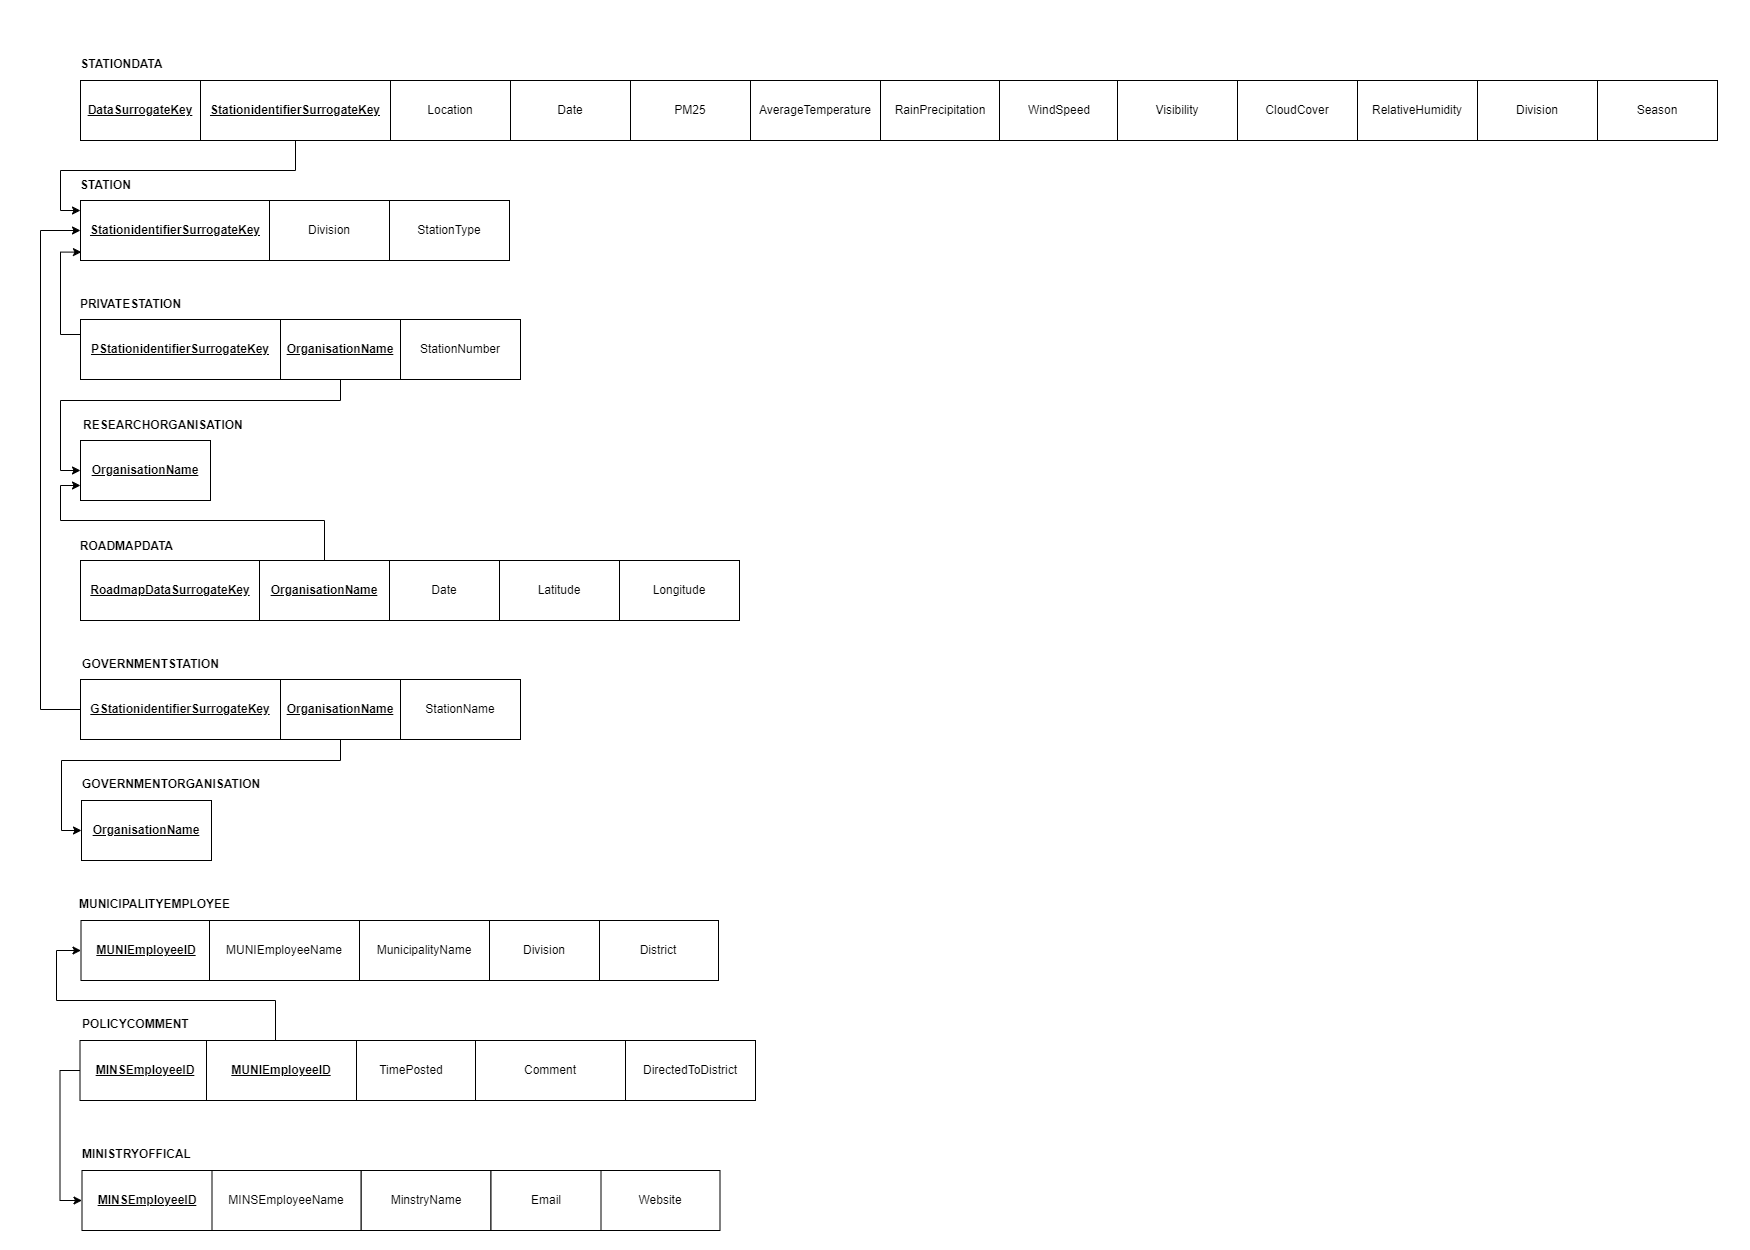

The diagram above was exported from draw.io. Its source (the exported page's mxGraphModel, read from the mxfile embedded in the PNG):
<mxGraphModel dx="1248" dy="661" grid="1" gridSize="10" guides="1" tooltips="1" connect="1" arrows="1" fold="1" page="1" pageScale="1" pageWidth="1750" pageHeight="1250" math="0" shadow="0">
  <root>
    <mxCell id="0" />
    <mxCell id="1" parent="0" />
    <mxCell id="ZoIrjNhyJp5aEMFjkI-h-16" style="edgeStyle=orthogonalEdgeStyle;rounded=0;orthogonalLoop=1;jettySize=auto;html=1;entryX=0.995;entryY=0.696;entryDx=0;entryDy=0;entryPerimeter=0;" parent="1" edge="1">
      <mxGeometry relative="1" as="geometry">
        <mxPoint x="834.375" y="354.79999999999995" as="targetPoint" />
        <Array as="points">
          <mxPoint x="743" y="300" />
          <mxPoint x="855" y="300" />
          <mxPoint x="855" y="355" />
        </Array>
      </mxGeometry>
    </mxCell>
    <mxCell id="ZoIrjNhyJp5aEMFjkI-h-17" value="&lt;span style=&quot;font-weight: 700; text-align: left; text-decoration-line: underline;&quot;&gt;DataSurrogateKey&lt;/span&gt;" style="rounded=0;whiteSpace=wrap;html=1;" parent="1" vertex="1">
      <mxGeometry x="80" y="80" width="120" height="60" as="geometry" />
    </mxCell>
    <mxCell id="ZoIrjNhyJp5aEMFjkI-h-18" value="&lt;b&gt;STATIONDATA&lt;/b&gt;" style="text;html=1;align=center;verticalAlign=middle;resizable=0;points=[];autosize=1;strokeColor=none;fillColor=none;" parent="1" vertex="1">
      <mxGeometry x="66" y="49" width="110" height="30" as="geometry" />
    </mxCell>
    <mxCell id="ZoIrjNhyJp5aEMFjkI-h-19" value="&lt;span style=&quot;text-align: left;&quot;&gt;Location&lt;/span&gt;" style="rounded=0;whiteSpace=wrap;html=1;" parent="1" vertex="1">
      <mxGeometry x="390" y="80" width="120" height="60" as="geometry" />
    </mxCell>
    <mxCell id="ZoIrjNhyJp5aEMFjkI-h-20" value="&lt;span style=&quot;text-align: left;&quot;&gt;Date&lt;/span&gt;" style="rounded=0;whiteSpace=wrap;html=1;" parent="1" vertex="1">
      <mxGeometry x="510" y="80" width="120" height="60" as="geometry" />
    </mxCell>
    <mxCell id="ZoIrjNhyJp5aEMFjkI-h-21" value="&lt;span style=&quot;text-align: left;&quot;&gt;PM25&lt;/span&gt;" style="rounded=0;whiteSpace=wrap;html=1;" parent="1" vertex="1">
      <mxGeometry x="630" y="80" width="120" height="60" as="geometry" />
    </mxCell>
    <mxCell id="ZoIrjNhyJp5aEMFjkI-h-22" value="&lt;span style=&quot;text-align: left;&quot;&gt;AverageTemperature&lt;/span&gt;" style="rounded=0;whiteSpace=wrap;html=1;" parent="1" vertex="1">
      <mxGeometry x="750" y="80" width="130" height="60" as="geometry" />
    </mxCell>
    <mxCell id="ZoIrjNhyJp5aEMFjkI-h-23" value="&lt;span style=&quot;text-align: left;&quot;&gt;RainPrecipitation&lt;/span&gt;" style="rounded=0;whiteSpace=wrap;html=1;" parent="1" vertex="1">
      <mxGeometry x="880" y="80" width="120" height="60" as="geometry" />
    </mxCell>
    <mxCell id="ZoIrjNhyJp5aEMFjkI-h-24" value="&lt;span style=&quot;text-align: left;&quot;&gt;WindSpeed&lt;/span&gt;" style="rounded=0;whiteSpace=wrap;html=1;" parent="1" vertex="1">
      <mxGeometry x="999" y="80" width="120" height="60" as="geometry" />
    </mxCell>
    <mxCell id="ZoIrjNhyJp5aEMFjkI-h-25" value="&lt;span style=&quot;text-align: left;&quot;&gt;Visibility&lt;/span&gt;" style="rounded=0;whiteSpace=wrap;html=1;" parent="1" vertex="1">
      <mxGeometry x="1117" y="80" width="120" height="60" as="geometry" />
    </mxCell>
    <mxCell id="ZoIrjNhyJp5aEMFjkI-h-26" value="&lt;span style=&quot;text-align: left;&quot;&gt;CloudCover&lt;/span&gt;" style="rounded=0;whiteSpace=wrap;html=1;" parent="1" vertex="1">
      <mxGeometry x="1237" y="80" width="120" height="60" as="geometry" />
    </mxCell>
    <mxCell id="ZoIrjNhyJp5aEMFjkI-h-27" value="&lt;span style=&quot;text-align: left;&quot;&gt;RelativeHumidity&lt;/span&gt;" style="rounded=0;whiteSpace=wrap;html=1;" parent="1" vertex="1">
      <mxGeometry x="1357" y="80" width="120" height="60" as="geometry" />
    </mxCell>
    <mxCell id="ZoIrjNhyJp5aEMFjkI-h-28" value="&lt;span style=&quot;font-weight: 700; text-align: left; text-decoration-line: underline;&quot;&gt;StationidentifierSurrogateKey&lt;/span&gt;" style="rounded=0;whiteSpace=wrap;html=1;" parent="1" vertex="1">
      <mxGeometry x="80" y="200" width="190" height="60" as="geometry" />
    </mxCell>
    <mxCell id="ZoIrjNhyJp5aEMFjkI-h-29" value="&lt;b&gt;STATION&lt;/b&gt;" style="text;html=1;align=center;verticalAlign=middle;resizable=0;points=[];autosize=1;strokeColor=none;fillColor=none;" parent="1" vertex="1">
      <mxGeometry x="70" y="170" width="70" height="30" as="geometry" />
    </mxCell>
    <mxCell id="ZoIrjNhyJp5aEMFjkI-h-30" value="&lt;span style=&quot;text-align: left;&quot;&gt;Division&lt;/span&gt;" style="rounded=0;whiteSpace=wrap;html=1;" parent="1" vertex="1">
      <mxGeometry x="269" y="200" width="120" height="60" as="geometry" />
    </mxCell>
    <mxCell id="ZoIrjNhyJp5aEMFjkI-h-31" value="&lt;span style=&quot;text-align: left;&quot;&gt;StationType&lt;/span&gt;" style="rounded=0;whiteSpace=wrap;html=1;" parent="1" vertex="1">
      <mxGeometry x="389" y="200" width="120" height="60" as="geometry" />
    </mxCell>
    <mxCell id="AafKOmIe7SDXZY3rJRMZ-4" style="edgeStyle=orthogonalEdgeStyle;rounded=0;orthogonalLoop=1;jettySize=auto;html=1;exitX=0.5;exitY=1;exitDx=0;exitDy=0;entryX=0;entryY=0.167;entryDx=0;entryDy=0;fontSize=11;entryPerimeter=0;" parent="1" source="ZoIrjNhyJp5aEMFjkI-h-39" target="ZoIrjNhyJp5aEMFjkI-h-28" edge="1">
      <mxGeometry relative="1" as="geometry" />
    </mxCell>
    <mxCell id="ZoIrjNhyJp5aEMFjkI-h-39" value="&lt;span style=&quot;font-weight: 700; text-align: left;&quot;&gt;&lt;u&gt;StationidentifierSurrogateKey&lt;/u&gt;&lt;/span&gt;" style="rounded=0;whiteSpace=wrap;html=1;" parent="1" vertex="1">
      <mxGeometry x="200" y="80" width="190" height="60" as="geometry" />
    </mxCell>
    <mxCell id="AafKOmIe7SDXZY3rJRMZ-5" style="edgeStyle=orthogonalEdgeStyle;rounded=0;orthogonalLoop=1;jettySize=auto;html=1;exitX=0;exitY=0.25;exitDx=0;exitDy=0;entryX=0.005;entryY=0.86;entryDx=0;entryDy=0;entryPerimeter=0;fontSize=11;" parent="1" source="ZoIrjNhyJp5aEMFjkI-h-47" target="ZoIrjNhyJp5aEMFjkI-h-28" edge="1">
      <mxGeometry relative="1" as="geometry" />
    </mxCell>
    <mxCell id="ZoIrjNhyJp5aEMFjkI-h-47" value="&lt;span style=&quot;font-weight: 700; text-align: left; text-decoration-line: underline;&quot;&gt;PStationidentifierSurrogateKey&lt;/span&gt;" style="rounded=0;whiteSpace=wrap;html=1;" parent="1" vertex="1">
      <mxGeometry x="80" y="319" width="200" height="60" as="geometry" />
    </mxCell>
    <mxCell id="ZoIrjNhyJp5aEMFjkI-h-48" value="&lt;span style=&quot;font-weight: 700;&quot;&gt;PRIVATESTATION&lt;/span&gt;" style="text;html=1;align=center;verticalAlign=middle;resizable=0;points=[];autosize=1;strokeColor=none;fillColor=none;" parent="1" vertex="1">
      <mxGeometry x="70" y="289" width="120" height="30" as="geometry" />
    </mxCell>
    <mxCell id="ZoIrjNhyJp5aEMFjkI-h-49" value="&lt;span style=&quot;text-align: left;&quot;&gt;StationNumber&lt;/span&gt;" style="rounded=0;whiteSpace=wrap;html=1;" parent="1" vertex="1">
      <mxGeometry x="400" y="319" width="120" height="60" as="geometry" />
    </mxCell>
    <mxCell id="ZoIrjNhyJp5aEMFjkI-h-71" value="&lt;span style=&quot;font-weight: 700; text-align: left; text-decoration-line: underline;&quot;&gt;OrganisationName&lt;/span&gt;" style="rounded=0;whiteSpace=wrap;html=1;" parent="1" vertex="1">
      <mxGeometry x="80" y="440" width="130" height="60" as="geometry" />
    </mxCell>
    <mxCell id="AafKOmIe7SDXZY3rJRMZ-6" style="edgeStyle=orthogonalEdgeStyle;rounded=0;orthogonalLoop=1;jettySize=auto;html=1;exitX=0.5;exitY=1;exitDx=0;exitDy=0;entryX=0;entryY=0.5;entryDx=0;entryDy=0;fontSize=11;" parent="1" edge="1">
      <mxGeometry relative="1" as="geometry">
        <mxPoint x="340" y="379" as="sourcePoint" />
        <mxPoint x="80" y="470.0000000000001" as="targetPoint" />
        <Array as="points">
          <mxPoint x="340" y="400" />
          <mxPoint x="60" y="400" />
          <mxPoint x="60" y="470" />
        </Array>
      </mxGeometry>
    </mxCell>
    <mxCell id="ZoIrjNhyJp5aEMFjkI-h-75" value="&lt;span style=&quot;font-weight: 700; text-align: left;&quot;&gt;&lt;u&gt;OrganisationName&lt;/u&gt;&lt;/span&gt;" style="rounded=0;whiteSpace=wrap;html=1;" parent="1" vertex="1">
      <mxGeometry x="280" y="319" width="120" height="60" as="geometry" />
    </mxCell>
    <mxCell id="ZoIrjNhyJp5aEMFjkI-h-82" value="&lt;span style=&quot;font-weight: 700; text-align: left; text-decoration-line: underline;&quot;&gt;RoadmapDataSurrogateKey&lt;/span&gt;" style="rounded=0;whiteSpace=wrap;html=1;" parent="1" vertex="1">
      <mxGeometry x="80" y="560" width="180" height="60" as="geometry" />
    </mxCell>
    <mxCell id="ZoIrjNhyJp5aEMFjkI-h-84" value="&lt;span style=&quot;text-align: left;&quot;&gt;Latitude&lt;/span&gt;" style="rounded=0;whiteSpace=wrap;html=1;" parent="1" vertex="1">
      <mxGeometry x="499" y="560" width="120" height="60" as="geometry" />
    </mxCell>
    <mxCell id="ZoIrjNhyJp5aEMFjkI-h-85" value="&lt;span style=&quot;text-align: left;&quot;&gt;Longitude&lt;/span&gt;" style="rounded=0;whiteSpace=wrap;html=1;" parent="1" vertex="1">
      <mxGeometry x="619" y="560" width="120" height="60" as="geometry" />
    </mxCell>
    <mxCell id="ZoIrjNhyJp5aEMFjkI-h-95" value="&lt;span style=&quot;text-align: left;&quot;&gt;Date&lt;/span&gt;" style="rounded=0;whiteSpace=wrap;html=1;" parent="1" vertex="1">
      <mxGeometry x="389" y="560" width="110" height="60" as="geometry" />
    </mxCell>
    <mxCell id="AafKOmIe7SDXZY3rJRMZ-11" style="edgeStyle=orthogonalEdgeStyle;rounded=0;orthogonalLoop=1;jettySize=auto;html=1;exitX=0;exitY=0.5;exitDx=0;exitDy=0;entryX=0;entryY=0.5;entryDx=0;entryDy=0;fontSize=11;" parent="1" source="ZoIrjNhyJp5aEMFjkI-h-97" target="ZoIrjNhyJp5aEMFjkI-h-28" edge="1">
      <mxGeometry relative="1" as="geometry">
        <Array as="points">
          <mxPoint x="40" y="709" />
          <mxPoint x="40" y="230" />
        </Array>
      </mxGeometry>
    </mxCell>
    <mxCell id="ZoIrjNhyJp5aEMFjkI-h-97" value="&lt;span style=&quot;font-weight: 700; text-align: left; text-decoration-line: underline;&quot;&gt;GStationidentifierSurrogateKey&lt;/span&gt;" style="rounded=0;whiteSpace=wrap;html=1;" parent="1" vertex="1">
      <mxGeometry x="80" y="679" width="200" height="60" as="geometry" />
    </mxCell>
    <mxCell id="ZoIrjNhyJp5aEMFjkI-h-98" value="&lt;span style=&quot;font-weight: 700;&quot;&gt;ROADMAPDATA&lt;/span&gt;" style="text;html=1;align=center;verticalAlign=middle;resizable=0;points=[];autosize=1;strokeColor=none;fillColor=none;" parent="1" vertex="1">
      <mxGeometry x="66" y="531" width="120" height="30" as="geometry" />
    </mxCell>
    <mxCell id="ZoIrjNhyJp5aEMFjkI-h-100" value="&lt;span style=&quot;text-align: left;&quot;&gt;StationName&lt;/span&gt;" style="rounded=0;whiteSpace=wrap;html=1;" parent="1" vertex="1">
      <mxGeometry x="400" y="679" width="120" height="60" as="geometry" />
    </mxCell>
    <mxCell id="ZoIrjNhyJp5aEMFjkI-h-109" value="&lt;span style=&quot;font-weight: 700; text-align: center;&quot;&gt;RESEARCHORGANISATION&lt;/span&gt;" style="text;whiteSpace=wrap;html=1;" parent="1" vertex="1">
      <mxGeometry x="81" y="411" width="90" height="29" as="geometry" />
    </mxCell>
    <mxCell id="ZoIrjNhyJp5aEMFjkI-h-110" value="&lt;span style=&quot;font-weight: 700;&quot;&gt;GOVERNMENTSTATION&lt;/span&gt;" style="text;html=1;align=center;verticalAlign=middle;resizable=0;points=[];autosize=1;strokeColor=none;fillColor=none;fontSize=12;" parent="1" vertex="1">
      <mxGeometry x="70" y="649" width="160" height="30" as="geometry" />
    </mxCell>
    <mxCell id="AafKOmIe7SDXZY3rJRMZ-1" value="&lt;span style=&quot;text-align: left;&quot;&gt;Division&lt;/span&gt;" style="rounded=0;whiteSpace=wrap;html=1;" parent="1" vertex="1">
      <mxGeometry x="1477" y="80" width="120" height="60" as="geometry" />
    </mxCell>
    <mxCell id="AafKOmIe7SDXZY3rJRMZ-3" value="&lt;span style=&quot;text-align: left;&quot;&gt;Season&lt;/span&gt;" style="rounded=0;whiteSpace=wrap;html=1;" parent="1" vertex="1">
      <mxGeometry x="1597" y="80" width="120" height="60" as="geometry" />
    </mxCell>
    <mxCell id="AafKOmIe7SDXZY3rJRMZ-10" style="edgeStyle=orthogonalEdgeStyle;rounded=0;orthogonalLoop=1;jettySize=auto;html=1;exitX=0.5;exitY=0;exitDx=0;exitDy=0;entryX=0;entryY=0.75;entryDx=0;entryDy=0;fontSize=11;" parent="1" source="AafKOmIe7SDXZY3rJRMZ-9" target="ZoIrjNhyJp5aEMFjkI-h-71" edge="1">
      <mxGeometry relative="1" as="geometry">
        <Array as="points">
          <mxPoint x="324" y="520" />
          <mxPoint x="60" y="520" />
          <mxPoint x="60" y="485" />
        </Array>
      </mxGeometry>
    </mxCell>
    <mxCell id="AafKOmIe7SDXZY3rJRMZ-9" value="&lt;span style=&quot;font-weight: 700; text-align: left;&quot;&gt;&lt;u&gt;OrganisationName&lt;/u&gt;&lt;/span&gt;" style="rounded=0;whiteSpace=wrap;html=1;" parent="1" vertex="1">
      <mxGeometry x="259" y="560" width="130" height="60" as="geometry" />
    </mxCell>
    <mxCell id="AafKOmIe7SDXZY3rJRMZ-12" value="&lt;span style=&quot;font-weight: 700; text-align: left; text-decoration-line: underline;&quot;&gt;OrganisationName&lt;/span&gt;" style="rounded=0;whiteSpace=wrap;html=1;" parent="1" vertex="1">
      <mxGeometry x="81" y="800" width="130" height="60" as="geometry" />
    </mxCell>
    <mxCell id="AafKOmIe7SDXZY3rJRMZ-13" value="&lt;span style=&quot;font-weight: 700; text-align: center;&quot;&gt;GOVERNMENTORGANISATION&lt;/span&gt;" style="text;whiteSpace=wrap;html=1;" parent="1" vertex="1">
      <mxGeometry x="80" y="770" width="90" height="30" as="geometry" />
    </mxCell>
    <mxCell id="AafKOmIe7SDXZY3rJRMZ-15" style="edgeStyle=orthogonalEdgeStyle;rounded=0;orthogonalLoop=1;jettySize=auto;html=1;exitX=0.5;exitY=1;exitDx=0;exitDy=0;entryX=0;entryY=0.5;entryDx=0;entryDy=0;fontSize=11;" parent="1" source="AafKOmIe7SDXZY3rJRMZ-14" target="AafKOmIe7SDXZY3rJRMZ-12" edge="1">
      <mxGeometry relative="1" as="geometry">
        <Array as="points">
          <mxPoint x="340" y="760" />
          <mxPoint x="61" y="760" />
          <mxPoint x="61" y="830" />
        </Array>
      </mxGeometry>
    </mxCell>
    <mxCell id="AafKOmIe7SDXZY3rJRMZ-14" value="&lt;span style=&quot;font-weight: 700; text-align: left;&quot;&gt;&lt;u&gt;OrganisationName&lt;/u&gt;&lt;/span&gt;" style="rounded=0;whiteSpace=wrap;html=1;" parent="1" vertex="1">
      <mxGeometry x="280" y="679" width="120" height="60" as="geometry" />
    </mxCell>
    <mxCell id="AafKOmIe7SDXZY3rJRMZ-16" value="&lt;span style=&quot;font-weight: 700; text-align: left; text-decoration-line: underline;&quot;&gt;MUNIEmployeeID&lt;/span&gt;" style="rounded=0;whiteSpace=wrap;html=1;" parent="1" vertex="1">
      <mxGeometry x="80.5" y="920" width="130" height="60" as="geometry" />
    </mxCell>
    <mxCell id="AafKOmIe7SDXZY3rJRMZ-17" value="&lt;span style=&quot;font-weight: 700; text-align: center;&quot;&gt;MUNICIPALITYEMPLOYEE&lt;/span&gt;" style="text;whiteSpace=wrap;html=1;" parent="1" vertex="1">
      <mxGeometry x="76.5" y="890" width="90" height="30" as="geometry" />
    </mxCell>
    <mxCell id="AafKOmIe7SDXZY3rJRMZ-22" value="&lt;span style=&quot;text-align: left;&quot;&gt;District&lt;/span&gt;" style="rounded=0;whiteSpace=wrap;html=1;" parent="1" vertex="1">
      <mxGeometry x="598" y="920" width="120" height="60" as="geometry" />
    </mxCell>
    <mxCell id="AafKOmIe7SDXZY3rJRMZ-24" value="&lt;span style=&quot;text-align: left;&quot;&gt;MunicipalityName&lt;/span&gt;" style="rounded=0;whiteSpace=wrap;html=1;" parent="1" vertex="1">
      <mxGeometry x="359" y="920" width="130" height="60" as="geometry" />
    </mxCell>
    <mxCell id="AafKOmIe7SDXZY3rJRMZ-25" value="&lt;span style=&quot;text-align: left;&quot;&gt;MUNIEmployeeName&lt;/span&gt;" style="rounded=0;whiteSpace=wrap;html=1;" parent="1" vertex="1">
      <mxGeometry x="209" y="920" width="150" height="60" as="geometry" />
    </mxCell>
    <mxCell id="AafKOmIe7SDXZY3rJRMZ-26" value="&lt;span style=&quot;text-align: left;&quot;&gt;Division&lt;/span&gt;" style="rounded=0;whiteSpace=wrap;html=1;" parent="1" vertex="1">
      <mxGeometry x="489" y="920" width="110" height="60" as="geometry" />
    </mxCell>
    <mxCell id="AafKOmIe7SDXZY3rJRMZ-39" value="&lt;span style=&quot;font-weight: 700; text-align: center;&quot;&gt;POLICYCOMMENT&lt;/span&gt;" style="text;whiteSpace=wrap;html=1;" parent="1" vertex="1">
      <mxGeometry x="79.5" y="1010" width="90" height="30" as="geometry" />
    </mxCell>
    <mxCell id="AafKOmIe7SDXZY3rJRMZ-40" value="&lt;span style=&quot;text-align: left;&quot;&gt;TimePosted&lt;/span&gt;" style="rounded=0;whiteSpace=wrap;html=1;" parent="1" vertex="1">
      <mxGeometry x="345.5" y="1040" width="130" height="60" as="geometry" />
    </mxCell>
    <mxCell id="AafKOmIe7SDXZY3rJRMZ-41" value="&lt;span style=&quot;text-align: left;&quot;&gt;Comment&lt;/span&gt;" style="rounded=0;whiteSpace=wrap;html=1;" parent="1" vertex="1">
      <mxGeometry x="475" y="1040" width="150" height="60" as="geometry" />
    </mxCell>
    <mxCell id="AafKOmIe7SDXZY3rJRMZ-42" value="&lt;span style=&quot;text-align: left;&quot;&gt;DirectedToDistrict&lt;/span&gt;" style="rounded=0;whiteSpace=wrap;html=1;" parent="1" vertex="1">
      <mxGeometry x="625" y="1040" width="130" height="60" as="geometry" />
    </mxCell>
    <mxCell id="AafKOmIe7SDXZY3rJRMZ-48" style="edgeStyle=orthogonalEdgeStyle;rounded=0;orthogonalLoop=1;jettySize=auto;html=1;exitX=0.5;exitY=0;exitDx=0;exitDy=0;entryX=0;entryY=0.5;entryDx=0;entryDy=0;fontSize=11;" parent="1" source="AafKOmIe7SDXZY3rJRMZ-47" target="AafKOmIe7SDXZY3rJRMZ-16" edge="1">
      <mxGeometry relative="1" as="geometry">
        <Array as="points">
          <mxPoint x="275" y="1000" />
          <mxPoint x="56" y="1000" />
          <mxPoint x="56" y="950" />
        </Array>
      </mxGeometry>
    </mxCell>
    <mxCell id="AafKOmIe7SDXZY3rJRMZ-47" value="&lt;span style=&quot;font-weight: 700; text-align: left; text-decoration-line: underline;&quot;&gt;MUNIEmployeeID&lt;/span&gt;" style="rounded=0;whiteSpace=wrap;html=1;" parent="1" vertex="1">
      <mxGeometry x="200" y="1040" width="150" height="60" as="geometry" />
    </mxCell>
    <mxCell id="AafKOmIe7SDXZY3rJRMZ-49" value="&lt;span style=&quot;font-weight: 700; text-align: left; text-decoration-line: underline;&quot;&gt;MINSEmployeeID&lt;/span&gt;" style="rounded=0;whiteSpace=wrap;html=1;" parent="1" vertex="1">
      <mxGeometry x="81.5" y="1040" width="130" height="60" as="geometry" />
    </mxCell>
    <mxCell id="AafKOmIe7SDXZY3rJRMZ-50" value="&lt;span style=&quot;font-weight: 700; text-align: left; text-decoration-line: underline;&quot;&gt;MUNIEmployeeID&lt;/span&gt;" style="rounded=0;whiteSpace=wrap;html=1;" parent="1" vertex="1">
      <mxGeometry x="206" y="1040" width="150" height="60" as="geometry" />
    </mxCell>
    <mxCell id="AafKOmIe7SDXZY3rJRMZ-67" style="edgeStyle=orthogonalEdgeStyle;rounded=0;orthogonalLoop=1;jettySize=auto;html=1;exitX=0;exitY=0.5;exitDx=0;exitDy=0;entryX=0;entryY=0.5;entryDx=0;entryDy=0;fontSize=11;" parent="1" source="AafKOmIe7SDXZY3rJRMZ-51" target="AafKOmIe7SDXZY3rJRMZ-64" edge="1">
      <mxGeometry relative="1" as="geometry" />
    </mxCell>
    <mxCell id="AafKOmIe7SDXZY3rJRMZ-51" value="&lt;span style=&quot;font-weight: 700; text-align: left; text-decoration-line: underline;&quot;&gt;MINSEmployeeID&lt;/span&gt;" style="rounded=0;whiteSpace=wrap;html=1;" parent="1" vertex="1">
      <mxGeometry x="79.5" y="1040" width="130" height="60" as="geometry" />
    </mxCell>
    <mxCell id="AafKOmIe7SDXZY3rJRMZ-52" value="&lt;span style=&quot;font-weight: 700; text-align: left; text-decoration-line: underline;&quot;&gt;MUNIEmployeeID&lt;/span&gt;" style="rounded=0;whiteSpace=wrap;html=1;" parent="1" vertex="1">
      <mxGeometry x="206" y="1040" width="150" height="60" as="geometry" />
    </mxCell>
    <mxCell id="AafKOmIe7SDXZY3rJRMZ-59" value="&lt;span style=&quot;text-align: left;&quot;&gt;Website&lt;/span&gt;" style="rounded=0;whiteSpace=wrap;html=1;" parent="1" vertex="1">
      <mxGeometry x="599.5" y="1170" width="120" height="60" as="geometry" />
    </mxCell>
    <mxCell id="AafKOmIe7SDXZY3rJRMZ-60" value="&lt;span style=&quot;text-align: left;&quot;&gt;MinstryName&lt;/span&gt;" style="rounded=0;whiteSpace=wrap;html=1;" parent="1" vertex="1">
      <mxGeometry x="360.5" y="1170" width="130" height="60" as="geometry" />
    </mxCell>
    <mxCell id="AafKOmIe7SDXZY3rJRMZ-61" value="&lt;span style=&quot;text-align: left;&quot;&gt;MINSEmployeeName&lt;/span&gt;" style="rounded=0;whiteSpace=wrap;html=1;" parent="1" vertex="1">
      <mxGeometry x="210.5" y="1170" width="150" height="60" as="geometry" />
    </mxCell>
    <mxCell id="AafKOmIe7SDXZY3rJRMZ-62" value="&lt;span style=&quot;text-align: left;&quot;&gt;Email&lt;/span&gt;" style="rounded=0;whiteSpace=wrap;html=1;" parent="1" vertex="1">
      <mxGeometry x="490.5" y="1170" width="110" height="60" as="geometry" />
    </mxCell>
    <mxCell id="AafKOmIe7SDXZY3rJRMZ-63" value="&lt;span style=&quot;font-weight: 700; text-align: center;&quot;&gt;MINISTRYOFFICAL&lt;/span&gt;" style="text;whiteSpace=wrap;html=1;" parent="1" vertex="1">
      <mxGeometry x="80" y="1140" width="90" height="30" as="geometry" />
    </mxCell>
    <mxCell id="AafKOmIe7SDXZY3rJRMZ-64" value="&lt;span style=&quot;font-weight: 700; text-align: left; text-decoration-line: underline;&quot;&gt;MINSEmployeeID&lt;/span&gt;" style="rounded=0;whiteSpace=wrap;html=1;" parent="1" vertex="1">
      <mxGeometry x="81.5" y="1170" width="130" height="60" as="geometry" />
    </mxCell>
  </root>
</mxGraphModel>